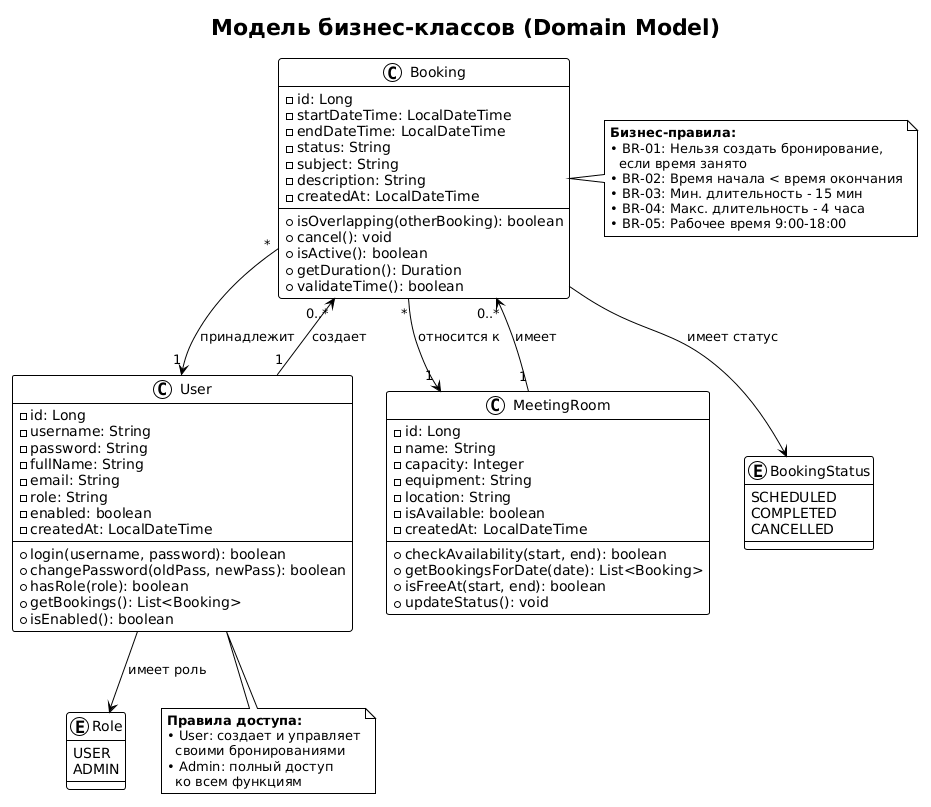

The diagram above was rendered by PlantUML. Its source (embedded in the PNG):
@startuml
!theme plain

title Модель бизнес-классов (Domain Model)

' --- Класс User ---
class User {
    - id: Long
    - username: String
    - password: String
    - fullName: String
    - email: String
    - role: String
    - enabled: boolean
    - createdAt: LocalDateTime
    --
    + login(username, password): boolean
    + changePassword(oldPass, newPass): boolean
    + hasRole(role): boolean
    + getBookings(): List<Booking>
    + isEnabled(): boolean
}

' --- Класс MeetingRoom ---
class MeetingRoom {
    - id: Long
    - name: String
    - capacity: Integer
    - equipment: String
    - location: String
    - isAvailable: boolean
    - createdAt: LocalDateTime
    --
    + checkAvailability(start, end): boolean
    + getBookingsForDate(date): List<Booking>
    + isFreeAt(start, end): boolean
    + updateStatus(): void
}

' --- Класс Booking ---
class Booking {
    - id: Long
    - startDateTime: LocalDateTime
    - endDateTime: LocalDateTime
    - status: String
    - subject: String
    - description: String
    - createdAt: LocalDateTime
    --
    + isOverlapping(otherBooking): boolean
    + cancel(): void
    + isActive(): boolean
    + getDuration(): Duration
    + validateTime(): boolean
}

' --- Enum BookingStatus ---
enum BookingStatus {
    SCHEDULED
    COMPLETED
    CANCELLED
}

' --- Enum Role ---
enum Role {
    USER
    ADMIN
}

' --- Связи ---
User "1" --> "0..*" Booking : создает
MeetingRoom "1" --> "0..*" Booking : имеет
Booking "*" --> "1" User : принадлежит
Booking "*" --> "1" MeetingRoom : относится к
Booking --> BookingStatus : имеет статус
User --> Role : имеет роль

' --- Бизнес-правила ---
note right of Booking
    <b>Бизнес-правила:</b>
    • BR-01: Нельзя создать бронирование,
      если время занято
    • BR-02: Время начала < время окончания
    • BR-03: Мин. длительность - 15 мин
    • BR-04: Макс. длительность - 4 часа
    • BR-05: Рабочее время 9:00-18:00
end note

note bottom of User
    <b>Правила доступа:</b>
    • User: создает и управляет
      своими бронированиями
    • Admin: полный доступ
      ко всем функциям
end note
@enduml